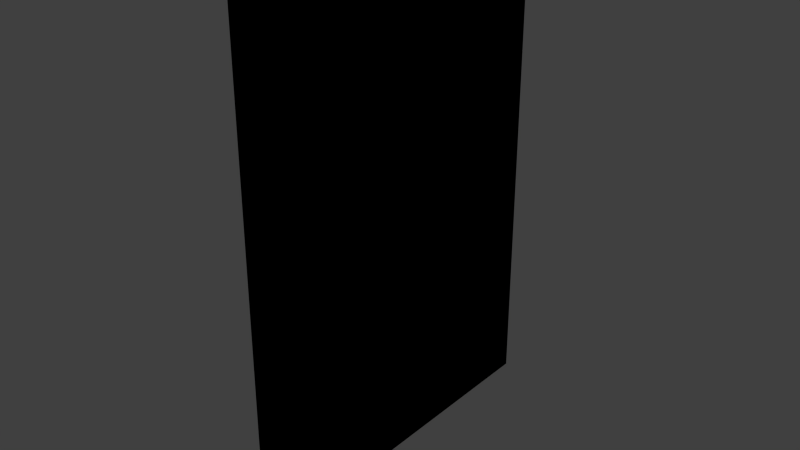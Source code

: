 # Source: Needle.blend  (saved by Blender 2.66.0; exported with 4.5.12 LTS)
import bpy
from mathutils import Matrix  # noqa: F401  (used for matrix-valued properties, if any)

bpy.ops.wm.read_factory_settings(use_empty=True)
scene = bpy.context.scene
scene.name = 'Scene'

# ---- collections
col_collection_1 = bpy.data.collections.new('Collection 1'); scene.collection.children.link(col_collection_1)

# ---- world
world_world = bpy.data.worlds.new('World'); scene.world = world_world
world_world.color = (0.05088, 0.05088, 0.05088)
world_world.use_sun_shadow = False
world_world.sun_shadow_jitter_overblur = 0.0
world_world.cycles.sampling_method = 'MANUAL'
world_world.cycles.sample_map_resolution = 256

# ---- meshes
me_needlemesh = bpy.data.meshes.new('NeedleMesh')
me_needlemesh.from_pydata([(0.002267, -0.4847, -0.1953), (0.002267, -0.4847, 1.096), (0.002267, 0.4847, -0.1953), (0.002267, 0.4847, 1.096), (0.002267, -0.4847, 1.096), (0.002267, -0.4847, -0.1953), (0.002267, 0.4847, 1.096), (0.002267, 0.4847, -0.1953)], [], [(1, 0, 2, 3), (5, 4, 6, 7)])
me_needlemesh.use_remesh_preserve_volume = False
me_needlemesh.use_remesh_preserve_attributes = False
me_needlemesh.use_mirror_vertex_groups = False
me_needlemesh.update()

# ---- objects
ob_needle = bpy.data.objects.new('Needle', me_needlemesh)

# ---- transforms, parenting, visibility, modifiers, constraints
ob_needle.location = (0.0, 0.0, 0.0)
ob_needle.lineart.crease_threshold = 0.0

# ---- collection membership
col_collection_1.objects.link(ob_needle)

# ---- scene / render settings (as saved in the file)
scene.frame_start = 1; scene.frame_end = 250; scene.frame_set(1)
scene.render.engine = 'BLENDER_EEVEE_NEXT'
scene.render.image_settings.color_mode = 'RGB'
scene.render.image_settings.compression = 90
scene.render.resolution_percentage = 50
scene.render.dither_intensity = 0.0
scene.render.bake_margin = 2
scene.cycles.use_denoising = False
scene.cycles.samples = 10
scene.cycles.sampling_pattern = 'TABULATED_SOBOL'
scene.cycles.light_sampling_threshold = 0.0
scene.cycles.use_adaptive_sampling = False
scene.cycles.use_light_tree = False
scene.cycles.blur_glossy = 0.0
scene.cycles.volume_bounces = 1
scene.cycles.pixel_filter_type = 'GAUSSIAN'
scene.cycles.sample_clamp_indirect = 0.0
scene.view_settings.view_transform = 'Standard'
bpy.context.view_layer.update()

# ---- added for rendering (the .blend has no active camera and no usable light): camera, sun
cam_auto = bpy.data.cameras.new('AutoCamera')
cam_auto.lens = 50.0
cam_auto.sensor_width = 36.0
cam_auto.clip_end = 1000.0
ob_auto_camera = bpy.data.objects.new('AutoCamera', cam_auto)
scene.collection.objects.link(ob_auto_camera)
ob_auto_camera.location = (1.49606, -1.79255, 1.64526)
ob_auto_camera.rotation_euler = (1.09748, -7.21219e-08, 0.694738)
scene.camera = ob_auto_camera
light_auto_sun = bpy.data.lights.new('AutoSun', 'SUN')
light_auto_sun.energy = 3.0
light_auto_sun.angle = 0.0523599
ob_auto_sun = bpy.data.objects.new('AutoSun', light_auto_sun)
scene.collection.objects.link(ob_auto_sun)
ob_auto_sun.rotation_euler = (0.872665, 0.174533, 0.523599)
bpy.context.view_layer.update()
